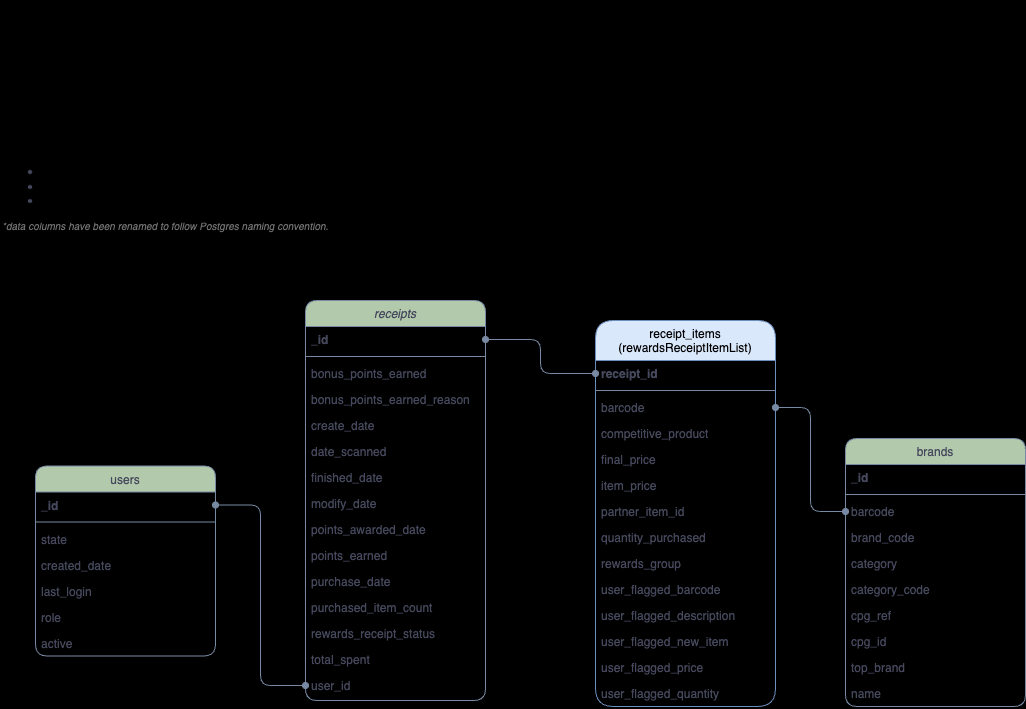

The diagram above was exported from draw.io. Its source (the exported page's mxGraphModel, read from the mxfile embedded in the PNG):
<mxGraphModel dx="2050" dy="1074" grid="1" gridSize="10" guides="1" tooltips="1" connect="1" arrows="1" fold="1" page="1" pageScale="1" pageWidth="1100" pageHeight="850" background="light-dark(#050505,#121212)" math="0" shadow="0">
  <root>
    <mxCell id="WIyWlLk6GJQsqaUBKTNV-0" />
    <mxCell id="WIyWlLk6GJQsqaUBKTNV-1" parent="WIyWlLk6GJQsqaUBKTNV-0" />
    <mxCell id="zkfFHV4jXpPFQw0GAbJ--0" value="receipts" style="swimlane;fontStyle=2;align=center;verticalAlign=top;childLayout=stackLayout;horizontal=1;startSize=26;horizontalStack=0;resizeParent=1;resizeLast=0;collapsible=1;marginBottom=0;rounded=1;shadow=0;strokeWidth=1;labelBackgroundColor=none;fillColor=#B2C9AB;strokeColor=#788AA3;fontColor=#46495D;" parent="WIyWlLk6GJQsqaUBKTNV-1" vertex="1">
      <mxGeometry x="325" y="320" width="180" height="400" as="geometry">
        <mxRectangle x="230" y="140" width="160" height="26" as="alternateBounds" />
      </mxGeometry>
    </mxCell>
    <mxCell id="zkfFHV4jXpPFQw0GAbJ--1" value="_id" style="text;align=left;verticalAlign=top;spacingLeft=4;spacingRight=4;overflow=hidden;rotatable=0;points=[[0,0.5],[1,0.5]];portConstraint=eastwest;rounded=1;labelBackgroundColor=none;fontColor=#46495D;fontStyle=1" parent="zkfFHV4jXpPFQw0GAbJ--0" vertex="1">
      <mxGeometry y="26" width="180" height="26" as="geometry" />
    </mxCell>
    <mxCell id="zkfFHV4jXpPFQw0GAbJ--4" value="" style="line;html=1;strokeWidth=1;align=left;verticalAlign=middle;spacingTop=-1;spacingLeft=3;spacingRight=3;rotatable=0;labelPosition=right;points=[];portConstraint=eastwest;rounded=1;labelBackgroundColor=none;fillColor=#B2C9AB;strokeColor=#788AA3;fontColor=#46495D;" parent="zkfFHV4jXpPFQw0GAbJ--0" vertex="1">
      <mxGeometry y="52" width="180" height="8" as="geometry" />
    </mxCell>
    <mxCell id="zkfFHV4jXpPFQw0GAbJ--2" value="bonus_points_earned" style="text;align=left;verticalAlign=top;spacingLeft=4;spacingRight=4;overflow=hidden;rotatable=0;points=[[0,0.5],[1,0.5]];portConstraint=eastwest;rounded=1;shadow=0;html=0;labelBackgroundColor=none;fontColor=#46495D;" parent="zkfFHV4jXpPFQw0GAbJ--0" vertex="1">
      <mxGeometry y="60" width="180" height="26" as="geometry" />
    </mxCell>
    <mxCell id="zkfFHV4jXpPFQw0GAbJ--3" value="bonus_points_earned_reason" style="text;align=left;verticalAlign=top;spacingLeft=4;spacingRight=4;overflow=hidden;rotatable=0;points=[[0,0.5],[1,0.5]];portConstraint=eastwest;rounded=1;shadow=0;html=0;labelBackgroundColor=none;fontColor=#46495D;" parent="zkfFHV4jXpPFQw0GAbJ--0" vertex="1">
      <mxGeometry y="86" width="180" height="26" as="geometry" />
    </mxCell>
    <mxCell id="zkfFHV4jXpPFQw0GAbJ--5" value="create_date" style="text;align=left;verticalAlign=top;spacingLeft=4;spacingRight=4;overflow=hidden;rotatable=0;points=[[0,0.5],[1,0.5]];portConstraint=eastwest;rounded=1;labelBackgroundColor=none;fontColor=#46495D;" parent="zkfFHV4jXpPFQw0GAbJ--0" vertex="1">
      <mxGeometry y="112" width="180" height="26" as="geometry" />
    </mxCell>
    <mxCell id="UVjx_vF5P4_ue2QIzcn1-6" value="date_scanned" style="text;align=left;verticalAlign=top;spacingLeft=4;spacingRight=4;overflow=hidden;rotatable=0;points=[[0,0.5],[1,0.5]];portConstraint=eastwest;rounded=1;labelBackgroundColor=none;fontColor=#46495D;" parent="zkfFHV4jXpPFQw0GAbJ--0" vertex="1">
      <mxGeometry y="138" width="180" height="26" as="geometry" />
    </mxCell>
    <mxCell id="UVjx_vF5P4_ue2QIzcn1-7" value="finished_date" style="text;align=left;verticalAlign=top;spacingLeft=4;spacingRight=4;overflow=hidden;rotatable=0;points=[[0,0.5],[1,0.5]];portConstraint=eastwest;rounded=1;labelBackgroundColor=none;fontColor=#46495D;" parent="zkfFHV4jXpPFQw0GAbJ--0" vertex="1">
      <mxGeometry y="164" width="180" height="26" as="geometry" />
    </mxCell>
    <mxCell id="UVjx_vF5P4_ue2QIzcn1-11" value="modify_date" style="text;align=left;verticalAlign=top;spacingLeft=4;spacingRight=4;overflow=hidden;rotatable=0;points=[[0,0.5],[1,0.5]];portConstraint=eastwest;rounded=1;labelBackgroundColor=none;fontColor=#46495D;" parent="zkfFHV4jXpPFQw0GAbJ--0" vertex="1">
      <mxGeometry y="190" width="180" height="26" as="geometry" />
    </mxCell>
    <mxCell id="UVjx_vF5P4_ue2QIzcn1-10" value="points_awarded_date" style="text;align=left;verticalAlign=top;spacingLeft=4;spacingRight=4;overflow=hidden;rotatable=0;points=[[0,0.5],[1,0.5]];portConstraint=eastwest;rounded=1;labelBackgroundColor=none;fontColor=#46495D;" parent="zkfFHV4jXpPFQw0GAbJ--0" vertex="1">
      <mxGeometry y="216" width="180" height="26" as="geometry" />
    </mxCell>
    <mxCell id="UVjx_vF5P4_ue2QIzcn1-9" value="points_earned" style="text;align=left;verticalAlign=top;spacingLeft=4;spacingRight=4;overflow=hidden;rotatable=0;points=[[0,0.5],[1,0.5]];portConstraint=eastwest;rounded=1;labelBackgroundColor=none;fontColor=#46495D;" parent="zkfFHV4jXpPFQw0GAbJ--0" vertex="1">
      <mxGeometry y="242" width="180" height="26" as="geometry" />
    </mxCell>
    <mxCell id="UVjx_vF5P4_ue2QIzcn1-8" value="purchase_date" style="text;align=left;verticalAlign=top;spacingLeft=4;spacingRight=4;overflow=hidden;rotatable=0;points=[[0,0.5],[1,0.5]];portConstraint=eastwest;rounded=1;labelBackgroundColor=none;fontColor=#46495D;" parent="zkfFHV4jXpPFQw0GAbJ--0" vertex="1">
      <mxGeometry y="268" width="180" height="26" as="geometry" />
    </mxCell>
    <mxCell id="UVjx_vF5P4_ue2QIzcn1-13" value="purchased_item_count" style="text;align=left;verticalAlign=top;spacingLeft=4;spacingRight=4;overflow=hidden;rotatable=0;points=[[0,0.5],[1,0.5]];portConstraint=eastwest;rounded=1;labelBackgroundColor=none;fontColor=#46495D;" parent="zkfFHV4jXpPFQw0GAbJ--0" vertex="1">
      <mxGeometry y="294" width="180" height="26" as="geometry" />
    </mxCell>
    <mxCell id="UVjx_vF5P4_ue2QIzcn1-15" value="rewards_receipt_status" style="text;align=left;verticalAlign=top;spacingLeft=4;spacingRight=4;overflow=hidden;rotatable=0;points=[[0,0.5],[1,0.5]];portConstraint=eastwest;rounded=1;labelBackgroundColor=none;fontColor=#46495D;" parent="zkfFHV4jXpPFQw0GAbJ--0" vertex="1">
      <mxGeometry y="320" width="180" height="26" as="geometry" />
    </mxCell>
    <mxCell id="UVjx_vF5P4_ue2QIzcn1-16" value="total_spent" style="text;align=left;verticalAlign=top;spacingLeft=4;spacingRight=4;overflow=hidden;rotatable=0;points=[[0,0.5],[1,0.5]];portConstraint=eastwest;rounded=1;labelBackgroundColor=none;fontColor=#46495D;" parent="zkfFHV4jXpPFQw0GAbJ--0" vertex="1">
      <mxGeometry y="346" width="180" height="26" as="geometry" />
    </mxCell>
    <mxCell id="UVjx_vF5P4_ue2QIzcn1-17" value="user_id" style="text;align=left;verticalAlign=top;spacingLeft=4;spacingRight=4;overflow=hidden;rotatable=0;points=[[0,0.5],[1,0.5]];portConstraint=eastwest;rounded=1;labelBackgroundColor=none;fontColor=#46495D;" parent="zkfFHV4jXpPFQw0GAbJ--0" vertex="1">
      <mxGeometry y="372" width="180" height="26" as="geometry" />
    </mxCell>
    <mxCell id="zkfFHV4jXpPFQw0GAbJ--6" value="brands" style="swimlane;fontStyle=0;align=center;verticalAlign=top;childLayout=stackLayout;horizontal=1;startSize=26;horizontalStack=0;resizeParent=1;resizeLast=0;collapsible=1;marginBottom=0;rounded=1;shadow=0;strokeWidth=1;labelBackgroundColor=none;fillColor=#B2C9AB;strokeColor=#788AA3;fontColor=#46495D;" parent="WIyWlLk6GJQsqaUBKTNV-1" vertex="1">
      <mxGeometry x="865" y="458" width="180" height="268" as="geometry">
        <mxRectangle x="130" y="380" width="160" height="26" as="alternateBounds" />
      </mxGeometry>
    </mxCell>
    <mxCell id="zkfFHV4jXpPFQw0GAbJ--7" value="_id" style="text;align=left;verticalAlign=top;spacingLeft=4;spacingRight=4;overflow=hidden;rotatable=0;points=[[0,0.5],[1,0.5]];portConstraint=eastwest;rounded=1;labelBackgroundColor=none;fontColor=#46495D;fontStyle=1" parent="zkfFHV4jXpPFQw0GAbJ--6" vertex="1">
      <mxGeometry y="26" width="180" height="26" as="geometry" />
    </mxCell>
    <mxCell id="zkfFHV4jXpPFQw0GAbJ--9" value="" style="line;html=1;strokeWidth=1;align=left;verticalAlign=middle;spacingTop=-1;spacingLeft=3;spacingRight=3;rotatable=0;labelPosition=right;points=[];portConstraint=eastwest;rounded=1;labelBackgroundColor=none;fillColor=#B2C9AB;strokeColor=#788AA3;fontColor=#46495D;" parent="zkfFHV4jXpPFQw0GAbJ--6" vertex="1">
      <mxGeometry y="52" width="180" height="8" as="geometry" />
    </mxCell>
    <mxCell id="zkfFHV4jXpPFQw0GAbJ--8" value="barcode" style="text;align=left;verticalAlign=top;spacingLeft=4;spacingRight=4;overflow=hidden;rotatable=0;points=[[0,0.5],[1,0.5]];portConstraint=eastwest;rounded=1;shadow=0;html=0;labelBackgroundColor=none;fontColor=#46495D;" parent="zkfFHV4jXpPFQw0GAbJ--6" vertex="1">
      <mxGeometry y="60" width="180" height="26" as="geometry" />
    </mxCell>
    <mxCell id="zkfFHV4jXpPFQw0GAbJ--11" value="brand_code" style="text;align=left;verticalAlign=top;spacingLeft=4;spacingRight=4;overflow=hidden;rotatable=0;points=[[0,0.5],[1,0.5]];portConstraint=eastwest;rounded=1;labelBackgroundColor=none;fontColor=#46495D;" parent="zkfFHV4jXpPFQw0GAbJ--6" vertex="1">
      <mxGeometry y="86" width="180" height="26" as="geometry" />
    </mxCell>
    <mxCell id="UVjx_vF5P4_ue2QIzcn1-25" value="category" style="text;align=left;verticalAlign=top;spacingLeft=4;spacingRight=4;overflow=hidden;rotatable=0;points=[[0,0.5],[1,0.5]];portConstraint=eastwest;rounded=1;shadow=0;html=0;labelBackgroundColor=none;fontColor=#46495D;" parent="zkfFHV4jXpPFQw0GAbJ--6" vertex="1">
      <mxGeometry y="112" width="180" height="26" as="geometry" />
    </mxCell>
    <mxCell id="UVjx_vF5P4_ue2QIzcn1-27" value="category_code" style="text;align=left;verticalAlign=top;spacingLeft=4;spacingRight=4;overflow=hidden;rotatable=0;points=[[0,0.5],[1,0.5]];portConstraint=eastwest;rounded=1;shadow=0;html=0;labelBackgroundColor=none;fontColor=#46495D;" parent="zkfFHV4jXpPFQw0GAbJ--6" vertex="1">
      <mxGeometry y="138" width="180" height="26" as="geometry" />
    </mxCell>
    <mxCell id="UVjx_vF5P4_ue2QIzcn1-29" value="cpg_ref" style="text;align=left;verticalAlign=top;spacingLeft=4;spacingRight=4;overflow=hidden;rotatable=0;points=[[0,0.5],[1,0.5]];portConstraint=eastwest;rounded=1;shadow=0;html=0;labelBackgroundColor=none;fontColor=#46495D;" parent="zkfFHV4jXpPFQw0GAbJ--6" vertex="1">
      <mxGeometry y="164" width="180" height="26" as="geometry" />
    </mxCell>
    <mxCell id="UVjx_vF5P4_ue2QIzcn1-40" value="cpg_id" style="text;align=left;verticalAlign=top;spacingLeft=4;spacingRight=4;overflow=hidden;rotatable=0;points=[[0,0.5],[1,0.5]];portConstraint=eastwest;rounded=1;shadow=0;html=0;labelBackgroundColor=none;fontColor=#46495D;" parent="zkfFHV4jXpPFQw0GAbJ--6" vertex="1">
      <mxGeometry y="190" width="180" height="26" as="geometry" />
    </mxCell>
    <mxCell id="UVjx_vF5P4_ue2QIzcn1-30" value="top_brand" style="text;align=left;verticalAlign=top;spacingLeft=4;spacingRight=4;overflow=hidden;rotatable=0;points=[[0,0.5],[1,0.5]];portConstraint=eastwest;rounded=1;labelBackgroundColor=none;fontColor=#46495D;" parent="zkfFHV4jXpPFQw0GAbJ--6" vertex="1">
      <mxGeometry y="216" width="180" height="26" as="geometry" />
    </mxCell>
    <mxCell id="UVjx_vF5P4_ue2QIzcn1-28" value="name" style="text;align=left;verticalAlign=top;spacingLeft=4;spacingRight=4;overflow=hidden;rotatable=0;points=[[0,0.5],[1,0.5]];portConstraint=eastwest;rounded=1;labelBackgroundColor=none;fontColor=#46495D;" parent="zkfFHV4jXpPFQw0GAbJ--6" vertex="1">
      <mxGeometry y="242" width="180" height="26" as="geometry" />
    </mxCell>
    <mxCell id="zkfFHV4jXpPFQw0GAbJ--13" value="users" style="swimlane;fontStyle=0;align=center;verticalAlign=top;childLayout=stackLayout;horizontal=1;startSize=26;horizontalStack=0;resizeParent=1;resizeLast=0;collapsible=1;marginBottom=0;rounded=1;shadow=0;strokeWidth=1;labelBackgroundColor=none;fillColor=#B2C9AB;strokeColor=#788AA3;fontColor=#46495D;" parent="WIyWlLk6GJQsqaUBKTNV-1" vertex="1">
      <mxGeometry x="55" y="485.5" width="180" height="190" as="geometry">
        <mxRectangle x="340" y="380" width="170" height="26" as="alternateBounds" />
      </mxGeometry>
    </mxCell>
    <mxCell id="zkfFHV4jXpPFQw0GAbJ--14" value="_id" style="text;align=left;verticalAlign=top;spacingLeft=4;spacingRight=4;overflow=hidden;rotatable=0;points=[[0,0.5],[1,0.5]];portConstraint=eastwest;rounded=1;labelBackgroundColor=none;fontColor=#46495D;fontStyle=1" parent="zkfFHV4jXpPFQw0GAbJ--13" vertex="1">
      <mxGeometry y="26" width="180" height="26" as="geometry" />
    </mxCell>
    <mxCell id="zkfFHV4jXpPFQw0GAbJ--15" value="" style="line;html=1;strokeWidth=1;align=left;verticalAlign=middle;spacingTop=-1;spacingLeft=3;spacingRight=3;rotatable=0;labelPosition=right;points=[];portConstraint=eastwest;rounded=1;labelBackgroundColor=none;fillColor=#B2C9AB;strokeColor=#788AA3;fontColor=#46495D;" parent="zkfFHV4jXpPFQw0GAbJ--13" vertex="1">
      <mxGeometry y="52" width="180" height="8" as="geometry" />
    </mxCell>
    <mxCell id="UVjx_vF5P4_ue2QIzcn1-19" value="state" style="text;align=left;verticalAlign=top;spacingLeft=4;spacingRight=4;overflow=hidden;rotatable=0;points=[[0,0.5],[1,0.5]];portConstraint=eastwest;rounded=1;shadow=0;html=0;labelBackgroundColor=none;fontColor=#46495D;" parent="zkfFHV4jXpPFQw0GAbJ--13" vertex="1">
      <mxGeometry y="60" width="180" height="26" as="geometry" />
    </mxCell>
    <mxCell id="UVjx_vF5P4_ue2QIzcn1-20" value="created_date" style="text;align=left;verticalAlign=top;spacingLeft=4;spacingRight=4;overflow=hidden;rotatable=0;points=[[0,0.5],[1,0.5]];portConstraint=eastwest;rounded=1;shadow=0;html=0;labelBackgroundColor=none;fontColor=#46495D;" parent="zkfFHV4jXpPFQw0GAbJ--13" vertex="1">
      <mxGeometry y="86" width="180" height="26" as="geometry" />
    </mxCell>
    <mxCell id="UVjx_vF5P4_ue2QIzcn1-21" value="last_login" style="text;align=left;verticalAlign=top;spacingLeft=4;spacingRight=4;overflow=hidden;rotatable=0;points=[[0,0.5],[1,0.5]];portConstraint=eastwest;rounded=1;shadow=0;html=0;labelBackgroundColor=none;fontColor=#46495D;" parent="zkfFHV4jXpPFQw0GAbJ--13" vertex="1">
      <mxGeometry y="112" width="180" height="26" as="geometry" />
    </mxCell>
    <mxCell id="UVjx_vF5P4_ue2QIzcn1-22" value="role" style="text;align=left;verticalAlign=top;spacingLeft=4;spacingRight=4;overflow=hidden;rotatable=0;points=[[0,0.5],[1,0.5]];portConstraint=eastwest;rounded=1;shadow=0;html=0;labelBackgroundColor=none;fontColor=#46495D;" parent="zkfFHV4jXpPFQw0GAbJ--13" vertex="1">
      <mxGeometry y="138" width="180" height="26" as="geometry" />
    </mxCell>
    <mxCell id="UVjx_vF5P4_ue2QIzcn1-23" value="active" style="text;align=left;verticalAlign=top;spacingLeft=4;spacingRight=4;overflow=hidden;rotatable=0;points=[[0,0.5],[1,0.5]];portConstraint=eastwest;rounded=1;shadow=0;html=0;labelBackgroundColor=none;fontColor=#46495D;" parent="zkfFHV4jXpPFQw0GAbJ--13" vertex="1">
      <mxGeometry y="164" width="180" height="26" as="geometry" />
    </mxCell>
    <mxCell id="zkfFHV4jXpPFQw0GAbJ--17" value="receipt_items&#10;(rewardsReceiptItemList)" style="swimlane;fontStyle=0;align=center;verticalAlign=top;childLayout=stackLayout;horizontal=1;startSize=40;horizontalStack=0;resizeParent=1;resizeLast=0;collapsible=1;marginBottom=0;rounded=1;shadow=0;strokeWidth=1;labelBackgroundColor=none;fillColor=#dae8fc;strokeColor=#6c8ebf;" parent="WIyWlLk6GJQsqaUBKTNV-1" vertex="1">
      <mxGeometry x="615" y="340" width="180" height="386" as="geometry">
        <mxRectangle x="550" y="140" width="160" height="26" as="alternateBounds" />
      </mxGeometry>
    </mxCell>
    <mxCell id="zkfFHV4jXpPFQw0GAbJ--18" value="receipt_id" style="text;align=left;verticalAlign=top;spacingLeft=4;spacingRight=4;overflow=hidden;rotatable=0;points=[[0,0.5],[1,0.5]];portConstraint=eastwest;rounded=1;labelBackgroundColor=none;fontColor=#46495D;fontStyle=1" parent="zkfFHV4jXpPFQw0GAbJ--17" vertex="1">
      <mxGeometry y="40" width="180" height="26" as="geometry" />
    </mxCell>
    <mxCell id="zkfFHV4jXpPFQw0GAbJ--23" value="" style="line;html=1;strokeWidth=1;align=left;verticalAlign=middle;spacingTop=-1;spacingLeft=3;spacingRight=3;rotatable=0;labelPosition=right;points=[];portConstraint=eastwest;rounded=1;labelBackgroundColor=none;fillColor=#B2C9AB;strokeColor=#788AA3;fontColor=#46495D;" parent="zkfFHV4jXpPFQw0GAbJ--17" vertex="1">
      <mxGeometry y="66" width="180" height="8" as="geometry" />
    </mxCell>
    <mxCell id="zkfFHV4jXpPFQw0GAbJ--19" value="barcode" style="text;align=left;verticalAlign=top;spacingLeft=4;spacingRight=4;overflow=hidden;rotatable=0;points=[[0,0.5],[1,0.5]];portConstraint=eastwest;rounded=1;shadow=0;html=0;labelBackgroundColor=none;fontColor=#46495D;" parent="zkfFHV4jXpPFQw0GAbJ--17" vertex="1">
      <mxGeometry y="74" width="180" height="26" as="geometry" />
    </mxCell>
    <mxCell id="zkfFHV4jXpPFQw0GAbJ--20" value="competitive_product" style="text;align=left;verticalAlign=top;spacingLeft=4;spacingRight=4;overflow=hidden;rotatable=0;points=[[0,0.5],[1,0.5]];portConstraint=eastwest;rounded=1;shadow=0;html=0;labelBackgroundColor=none;fontColor=#46495D;" parent="zkfFHV4jXpPFQw0GAbJ--17" vertex="1">
      <mxGeometry y="100" width="180" height="26" as="geometry" />
    </mxCell>
    <mxCell id="zkfFHV4jXpPFQw0GAbJ--21" value="final_price" style="text;align=left;verticalAlign=top;spacingLeft=4;spacingRight=4;overflow=hidden;rotatable=0;points=[[0,0.5],[1,0.5]];portConstraint=eastwest;rounded=1;shadow=0;html=0;labelBackgroundColor=none;fontColor=#46495D;" parent="zkfFHV4jXpPFQw0GAbJ--17" vertex="1">
      <mxGeometry y="126" width="180" height="26" as="geometry" />
    </mxCell>
    <mxCell id="zkfFHV4jXpPFQw0GAbJ--22" value="item_price" style="text;align=left;verticalAlign=top;spacingLeft=4;spacingRight=4;overflow=hidden;rotatable=0;points=[[0,0.5],[1,0.5]];portConstraint=eastwest;rounded=1;shadow=0;html=0;labelBackgroundColor=none;fontColor=#46495D;" parent="zkfFHV4jXpPFQw0GAbJ--17" vertex="1">
      <mxGeometry y="152" width="180" height="26" as="geometry" />
    </mxCell>
    <mxCell id="zkfFHV4jXpPFQw0GAbJ--24" value="partner_item_id" style="text;align=left;verticalAlign=top;spacingLeft=4;spacingRight=4;overflow=hidden;rotatable=0;points=[[0,0.5],[1,0.5]];portConstraint=eastwest;rounded=1;labelBackgroundColor=none;fontColor=#46495D;" parent="zkfFHV4jXpPFQw0GAbJ--17" vertex="1">
      <mxGeometry y="178" width="180" height="26" as="geometry" />
    </mxCell>
    <mxCell id="zkfFHV4jXpPFQw0GAbJ--25" value="quantity_purchased" style="text;align=left;verticalAlign=top;spacingLeft=4;spacingRight=4;overflow=hidden;rotatable=0;points=[[0,0.5],[1,0.5]];portConstraint=eastwest;rounded=1;labelBackgroundColor=none;fontColor=#46495D;" parent="zkfFHV4jXpPFQw0GAbJ--17" vertex="1">
      <mxGeometry y="204" width="180" height="26" as="geometry" />
    </mxCell>
    <mxCell id="UVjx_vF5P4_ue2QIzcn1-31" value="rewards_group" style="text;align=left;verticalAlign=top;spacingLeft=4;spacingRight=4;overflow=hidden;rotatable=0;points=[[0,0.5],[1,0.5]];portConstraint=eastwest;rounded=1;shadow=0;html=0;labelBackgroundColor=none;fontColor=#46495D;" parent="zkfFHV4jXpPFQw0GAbJ--17" vertex="1">
      <mxGeometry y="230" width="180" height="26" as="geometry" />
    </mxCell>
    <mxCell id="UVjx_vF5P4_ue2QIzcn1-32" value="user_flagged_barcode" style="text;align=left;verticalAlign=top;spacingLeft=4;spacingRight=4;overflow=hidden;rotatable=0;points=[[0,0.5],[1,0.5]];portConstraint=eastwest;rounded=1;shadow=0;html=0;labelBackgroundColor=none;fontColor=#46495D;" parent="zkfFHV4jXpPFQw0GAbJ--17" vertex="1">
      <mxGeometry y="256" width="180" height="26" as="geometry" />
    </mxCell>
    <mxCell id="UVjx_vF5P4_ue2QIzcn1-36" value="user_flagged_description" style="text;align=left;verticalAlign=top;spacingLeft=4;spacingRight=4;overflow=hidden;rotatable=0;points=[[0,0.5],[1,0.5]];portConstraint=eastwest;rounded=1;labelBackgroundColor=none;fontColor=#46495D;" parent="zkfFHV4jXpPFQw0GAbJ--17" vertex="1">
      <mxGeometry y="282" width="180" height="26" as="geometry" />
    </mxCell>
    <mxCell id="UVjx_vF5P4_ue2QIzcn1-35" value="user_flagged_new_item" style="text;align=left;verticalAlign=top;spacingLeft=4;spacingRight=4;overflow=hidden;rotatable=0;points=[[0,0.5],[1,0.5]];portConstraint=eastwest;rounded=1;labelBackgroundColor=none;fontColor=#46495D;" parent="zkfFHV4jXpPFQw0GAbJ--17" vertex="1">
      <mxGeometry y="308" width="180" height="26" as="geometry" />
    </mxCell>
    <mxCell id="UVjx_vF5P4_ue2QIzcn1-34" value="user_flagged_price" style="text;align=left;verticalAlign=top;spacingLeft=4;spacingRight=4;overflow=hidden;rotatable=0;points=[[0,0.5],[1,0.5]];portConstraint=eastwest;rounded=1;shadow=0;html=0;labelBackgroundColor=none;fontColor=#46495D;" parent="zkfFHV4jXpPFQw0GAbJ--17" vertex="1">
      <mxGeometry y="334" width="180" height="26" as="geometry" />
    </mxCell>
    <mxCell id="UVjx_vF5P4_ue2QIzcn1-33" value="user_flagged_quantity" style="text;align=left;verticalAlign=top;spacingLeft=4;spacingRight=4;overflow=hidden;rotatable=0;points=[[0,0.5],[1,0.5]];portConstraint=eastwest;rounded=1;shadow=0;html=0;labelBackgroundColor=none;fontColor=#46495D;" parent="zkfFHV4jXpPFQw0GAbJ--17" vertex="1">
      <mxGeometry y="360" width="180" height="26" as="geometry" />
    </mxCell>
    <mxCell id="UVjx_vF5P4_ue2QIzcn1-24" style="rounded=1;orthogonalLoop=1;jettySize=auto;html=1;strokeColor=#788AA3;fontColor=#46495D;fillColor=#B2C9AB;edgeStyle=orthogonalEdgeStyle;curved=0;startArrow=oval;startFill=1;endArrow=oval;endFill=1;" parent="WIyWlLk6GJQsqaUBKTNV-1" source="zkfFHV4jXpPFQw0GAbJ--14" target="UVjx_vF5P4_ue2QIzcn1-17" edge="1">
      <mxGeometry relative="1" as="geometry" />
    </mxCell>
    <mxCell id="UVjx_vF5P4_ue2QIzcn1-37" style="edgeStyle=orthogonalEdgeStyle;rounded=1;orthogonalLoop=1;jettySize=auto;html=1;strokeColor=#788AA3;fontColor=#46495D;fillColor=#B2C9AB;curved=0;startArrow=oval;startFill=1;endArrow=oval;endFill=1;" parent="WIyWlLk6GJQsqaUBKTNV-1" source="zkfFHV4jXpPFQw0GAbJ--18" target="zkfFHV4jXpPFQw0GAbJ--1" edge="1">
      <mxGeometry relative="1" as="geometry" />
    </mxCell>
    <mxCell id="UVjx_vF5P4_ue2QIzcn1-38" style="edgeStyle=orthogonalEdgeStyle;rounded=1;orthogonalLoop=1;jettySize=auto;html=1;strokeColor=#788AA3;fontColor=#46495D;fillColor=#B2C9AB;curved=0;endArrow=oval;endFill=1;startArrow=oval;startFill=1;" parent="WIyWlLk6GJQsqaUBKTNV-1" source="zkfFHV4jXpPFQw0GAbJ--19" target="zkfFHV4jXpPFQw0GAbJ--8" edge="1">
      <mxGeometry relative="1" as="geometry" />
    </mxCell>
    <mxCell id="UVjx_vF5P4_ue2QIzcn1-39" value="&lt;h1 style=&quot;margin-top: 0px;&quot;&gt;&lt;font style=&quot;color: rgb(0, 0, 0);&quot;&gt;Data model of receipts, brands, and users&lt;/font&gt;&lt;/h1&gt;&lt;h3 data-end=&quot;2326&quot; data-start=&quot;2305&quot;&gt;&lt;font style=&quot;font-size: 14px;&quot;&gt;&lt;font color=&quot;#000000&quot;&gt;&lt;span style=&quot;font-weight: normal;&quot;&gt;The receipts.json file has a nested structure. The&amp;nbsp;&lt;/span&gt;&lt;/font&gt;&lt;i style=&quot;color: light-dark(rgb(0, 0, 0), rgb(237, 237, 237)); background-color: transparent; font-weight: normal;&quot;&gt;rewardsReceiptItemList&lt;/i&gt;&lt;span style=&quot;color: light-dark(rgb(0, 0, 0), rgb(237, 237, 237)); background-color: transparent; font-weight: normal;&quot;&gt;&amp;nbsp;column is an array object. To build the data model in the regular SQL environment, the nested &lt;/span&gt;&lt;i style=&quot;color: light-dark(rgb(0, 0, 0), rgb(237, 237, 237)); background-color: transparent; font-weight: normal;&quot;&gt;rewardsReceiptItemList&lt;/i&gt;&lt;span style=&quot;color: light-dark(rgb(0, 0, 0), rgb(237, 237, 237)); background-color: transparent; font-weight: normal;&quot;&gt;&amp;nbsp;has been parsed out into a separate table named receipt_items. The nested &lt;i&gt;cpg&lt;/i&gt; column in brands.json is flattened as columns &lt;i&gt;cpg_ref&lt;/i&gt; and &lt;i&gt;cpg_id&lt;/i&gt;.&lt;/span&gt;&lt;/font&gt;&lt;/h3&gt;&lt;h3 data-end=&quot;2326&quot; data-start=&quot;2305&quot;&gt;&lt;strong data-end=&quot;2326&quot; data-start=&quot;2309&quot;&gt;&lt;font style=&quot;color: rgb(0, 0, 0);&quot;&gt;Relationships&lt;/font&gt;&lt;/strong&gt;&lt;/h3&gt;&lt;ul data-end=&quot;2439&quot; data-start=&quot;2327&quot;&gt;&lt;li data-end=&quot;2359&quot; data-start=&quot;2327&quot;&gt;&lt;span data-end=&quot;2357&quot; data-start=&quot;2329&quot;&gt;&lt;font style=&quot;color: rgb(0, 0, 0);&quot;&gt;users &lt;b&gt;vs&lt;/b&gt; receipts: one to many&lt;/font&gt;&lt;/span&gt;&lt;/li&gt;&lt;li data-end=&quot;2400&quot; data-start=&quot;2360&quot;&gt;&lt;span data-end=&quot;2398&quot; data-start=&quot;2362&quot;&gt;&lt;font style=&quot;color: rgb(0, 0, 0);&quot;&gt;receipts &lt;b&gt;vs&lt;/b&gt; receipt_items: one to many&lt;/font&gt;&lt;/span&gt;&lt;/li&gt;&lt;li data-end=&quot;2400&quot; data-start=&quot;2360&quot;&gt;&lt;span data-end=&quot;2398&quot; data-start=&quot;2362&quot;&gt;&lt;font style=&quot;color: rgb(0, 0, 0);&quot;&gt;receipt_items &lt;b&gt;vs&lt;/b&gt;&amp;nbsp;brands: one to one, many to one&lt;/font&gt;&lt;/span&gt;&lt;/li&gt;&lt;/ul&gt;&lt;div&gt;&lt;i&gt;&lt;font style=&quot;color: rgb(112, 112, 112); font-size: 10px;&quot;&gt;*data columns have been renamed to follow Postgres naming convention.&amp;nbsp;&lt;/font&gt;&lt;/i&gt;&lt;/div&gt;" style="text;html=1;whiteSpace=wrap;overflow=hidden;rounded=0;fontColor=#46495D;" parent="WIyWlLk6GJQsqaUBKTNV-1" vertex="1">
      <mxGeometry x="20" y="20" width="630" height="290" as="geometry" />
    </mxCell>
  </root>
</mxGraphModel>